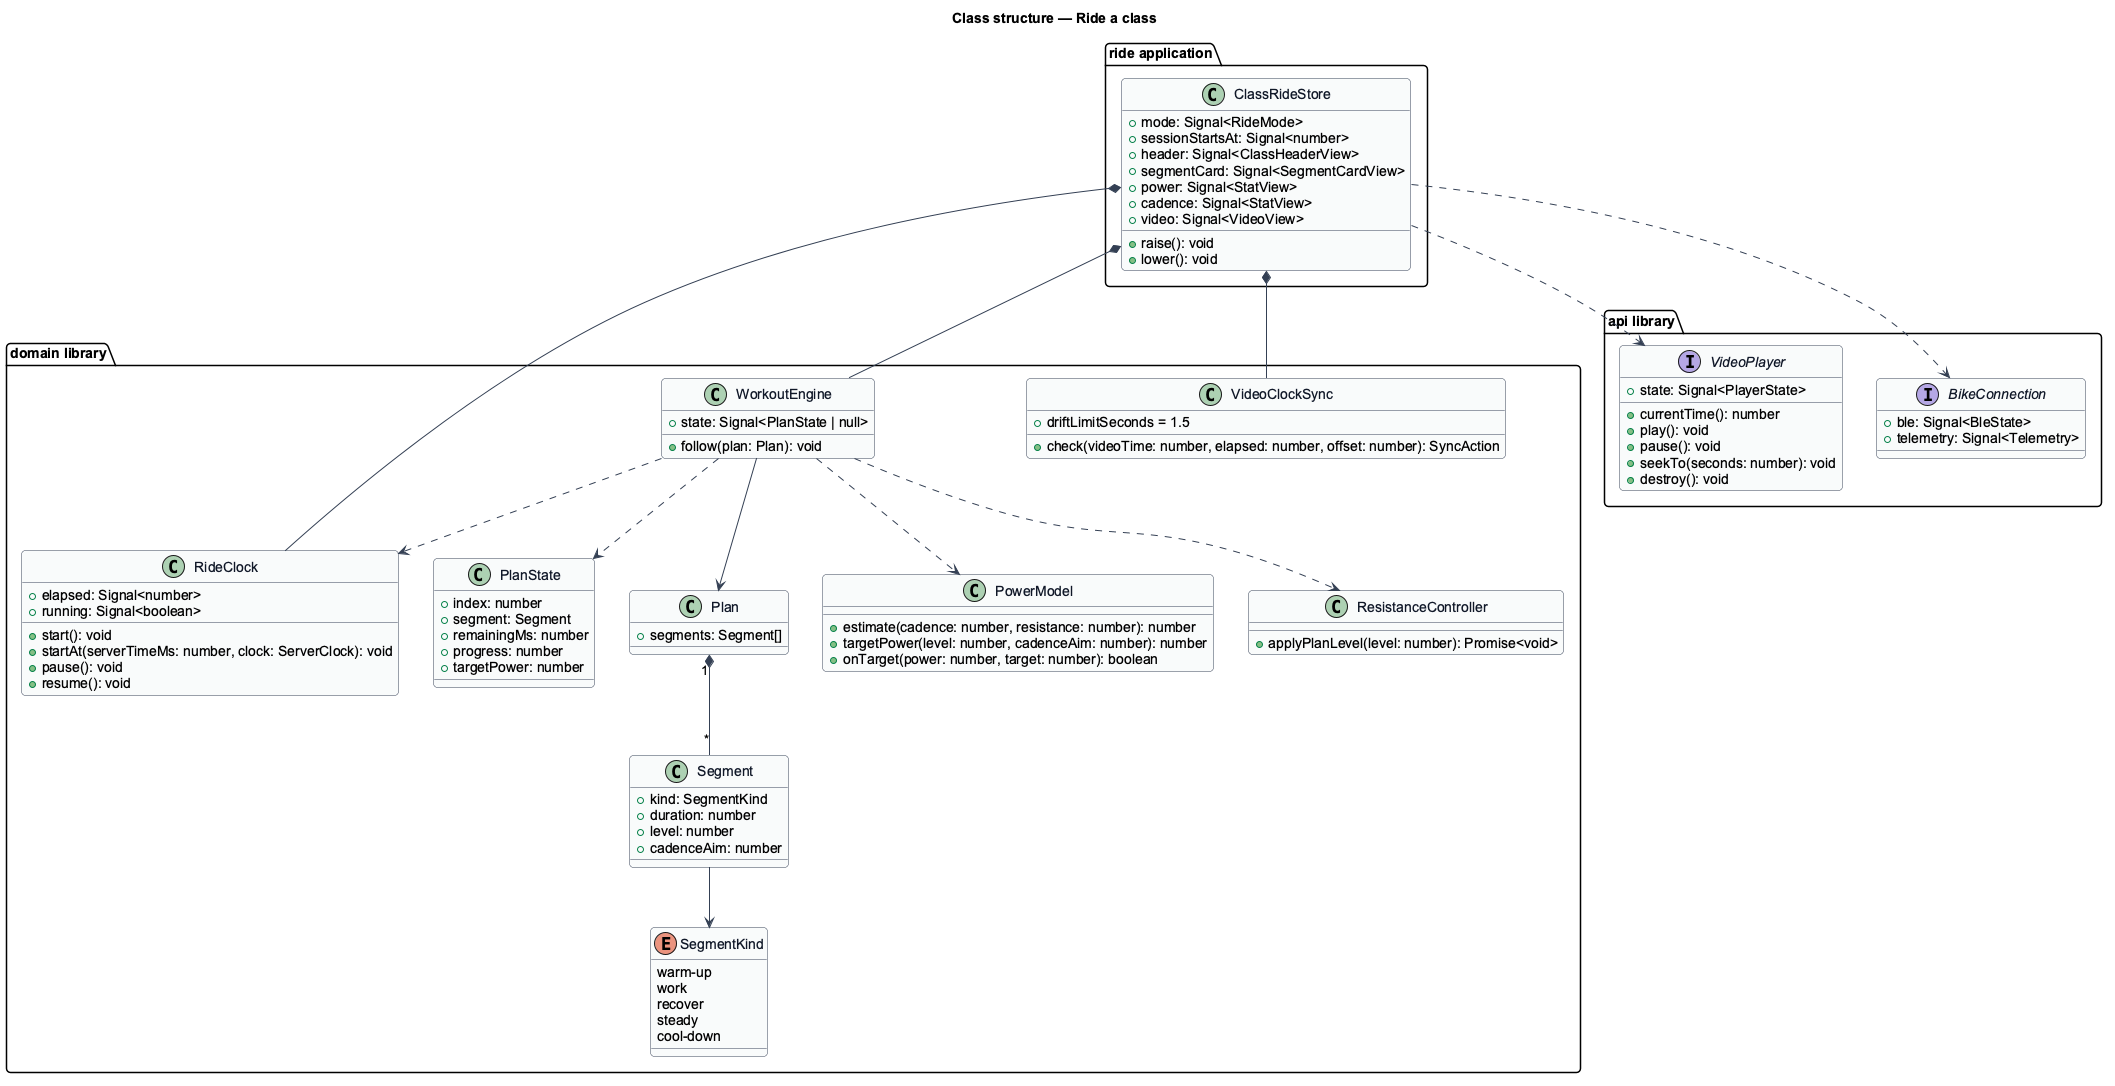

The diagram above was rendered by PlantUML. Its source (embedded in the PNG):
@startuml
' --- shared skin header ---
skinparam backgroundColor #FFFFFF
skinparam shadowing false
skinparam roundcorner 8
skinparam defaultFontName Arial
skinparam ArrowColor #344054
skinparam class {
  BorderColor #344054
  FontColor #101828
  BackgroundColor #F9FAFB
}
' --------------------------
title Class structure — Ride a class

package "domain library" {
  class RideClock {
    +elapsed: Signal<number>
    +running: Signal<boolean>
    +start(): void
    +startAt(serverTimeMs: number, clock: ServerClock): void
    +pause(): void
    +resume(): void
  }
  class WorkoutEngine {
    +state: Signal<PlanState | null>
    +follow(plan: Plan): void
  }
  class PlanState {
    +index: number
    +segment: Segment
    +remainingMs: number
    +progress: number
    +targetPower: number
  }
  class Plan {
    +segments: Segment[]
  }
  class Segment {
    +kind: SegmentKind
    +duration: number
    +level: number
    +cadenceAim: number
  }
  enum SegmentKind {
    warm-up
    work
    recover
    steady
    cool-down
  }
  class PowerModel {
    +estimate(cadence: number, resistance: number): number
    +targetPower(level: number, cadenceAim: number): number
    +onTarget(power: number, target: number): boolean
  }
  class VideoClockSync {
    +driftLimitSeconds = 1.5
    +check(videoTime: number, elapsed: number, offset: number): SyncAction
  }
  class ResistanceController {
    +applyPlanLevel(level: number): Promise<void>
  }
}
package "api library" {
  interface VideoPlayer {
    +state: Signal<PlayerState>
    +currentTime(): number
    +play(): void
    +pause(): void
    +seekTo(seconds: number): void
    +destroy(): void
  }
  interface BikeConnection {
    +ble: Signal<BleState>
    +telemetry: Signal<Telemetry>
  }
}
package "ride application" {
  class ClassRideStore {
    +mode: Signal<RideMode>
    +sessionStartsAt: Signal<number>
    +header: Signal<ClassHeaderView>
    +segmentCard: Signal<SegmentCardView>
    +power: Signal<StatView>
    +cadence: Signal<StatView>
    +video: Signal<VideoView>
    +raise(): void
    +lower(): void
  }
}
ClassRideStore *-- WorkoutEngine
ClassRideStore *-- RideClock
ClassRideStore *-- VideoClockSync
ClassRideStore ..> VideoPlayer
ClassRideStore ..> BikeConnection
WorkoutEngine --> Plan
WorkoutEngine ..> PlanState
WorkoutEngine ..> RideClock
WorkoutEngine ..> PowerModel
WorkoutEngine ..> ResistanceController
Plan "1" *-- "*" Segment
Segment --> SegmentKind
@enduml